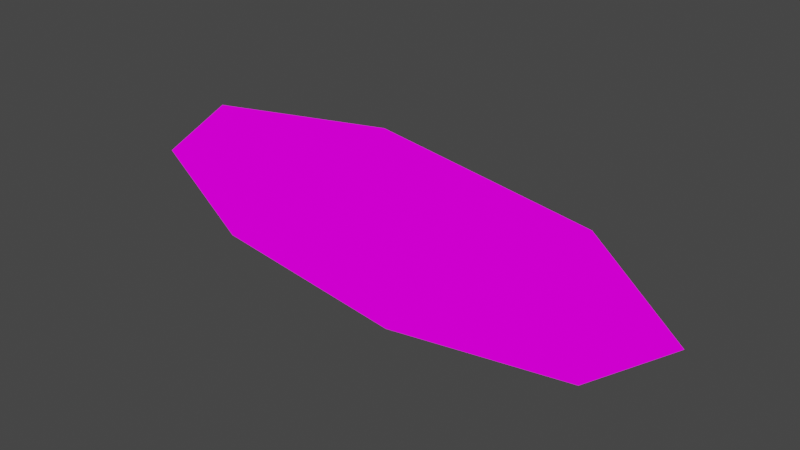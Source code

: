 # Source: clock.blend  (saved by Blender 3.6.11; exported with 4.5.12 LTS)
import bpy
from mathutils import Matrix  # noqa: F401  (used for matrix-valued properties, if any)

bpy.ops.wm.read_factory_settings(use_empty=True)
scene = bpy.context.scene
scene.name = 'Scene'

# ---- collections
col_collection = bpy.data.collections.new('Collection'); scene.collection.children.link(col_collection)

# ---- images (referenced by path relative to the original .blend; pixels are not part of the script)
import os
ASSET_DIR = os.environ.get("B2B_ASSET_DIR", "")  # directory of the original .blend (textures are referenced by path, not embedded)
HERE = os.path.dirname(os.path.abspath(__file__))  # packed textures are extracted next to this script under _unpacked/

def load_image(name, relpath, width, height, colorspace="sRGB"):
    """Load a texture the original file referenced (path relative to the .blend, or extracted next to this script)."""
    p = next((c for c in (os.path.join(HERE, relpath), os.path.join(ASSET_DIR, relpath)) if relpath and os.path.exists(c)), "")
    if p:
        img = bpy.data.images.load(p, check_existing=True)
        img.name = name
    else:  # same state as the original file: an image datablock whose file is absent (Cycles renders it pink)
        img = bpy.data.images.new(name, width, height)
        img.source = "FILE"
        img.filepath = "//" + (relpath or name)
    img.colorspace_settings.name = colorspace
    return img
img_autoportal_frame_png = load_image('autoportal_frame.png', 'autoportal_frame.png', 1024, 1024, 'sRGB')

# ---- materials (node trees are filled in below, after node groups)
mat_autoportal_frame = bpy.data.materials.new('autoportal_frame')
mat_autoportal_frame.use_backface_culling = True
mat_autoportal_frame.use_transparent_shadow = False
mat_autoportal_frame.diffuse_color = (0.2784, 0.5583, 0.5116, 1.0)

# ---- material node trees
mat_autoportal_frame.use_nodes = True; mat_autoportal_frame.node_tree.nodes.clear()
_N = mat_autoportal_frame.node_tree.nodes; _L = mat_autoportal_frame.node_tree.links
n0 = _N.new('ShaderNodeOutputMaterial'); n0.name = 'Material Output'; n0.location = (360, 277)
n1 = _N.new('ShaderNodeEmission'); n1.name = 'Emission'; n1.location = (133, 210)
n2 = _N.new('ShaderNodeVertexColor'); n2.name = 'Vertex Color'; n2.location = (-459, 238)
n2.layer_name = 'Col'
n3 = _N.new('ShaderNodeTexImage'); n3.name = 'Image Texture'; n3.location = (-397, 75)
n3.image = img_autoportal_frame_png
n3.extension = 'EXTEND'
n4 = _N.new('ShaderNodeMix'); n4.name = 'Mix'; n4.location = (-87, 186)
n4.data_type = 'RGBA'
n4.blend_type = 'MULTIPLY'
n4.inputs[0].default_value = 1.0
n5 = _N.new('ShaderNodeCombineXYZ'); n5.name = 'Combine XYZ'; n5.location = (-619, 108)
n6 = _N.new('ShaderNodeUVMap'); n6.name = 'UV Map'; n6.location = (-1312, 110)
n6.uv_map = 'UVMap'
n7 = _N.new('ShaderNodeSeparateXYZ'); n7.name = 'Separate XYZ'; n7.location = (-1059, 156)
n8 = _N.new('ShaderNodeMath'); n8.name = 'Math'; n8.location = (-884, 403)
n8.operation = 'PINGPONG'
n8.use_clamp = True
n8.inputs[1].default_value = 1.0
n8.inputs[2].default_value = 0.0
n9 = _N.new('ShaderNodeMath'); n9.name = 'Math.001'; n9.location = (-899, 239)
n9.operation = 'PINGPONG'
n9.use_clamp = True
n9.inputs[1].default_value = 1.0
n9.inputs[2].default_value = 0.0
_L.new(n1.outputs[0], n0.inputs[0])
_L.new(n2.outputs[0], n4.inputs[6])
_L.new(n4.outputs[2], n1.inputs[0])
_L.new(n3.outputs[0], n4.inputs[7])
_L.new(n6.outputs[0], n7.inputs[0])
_L.new(n5.outputs[0], n3.inputs[0])
_L.new(n7.outputs[1], n9.inputs[0])
_L.new(n7.outputs[2], n5.inputs[2])
_L.new(n7.outputs[0], n8.inputs[0])
_L.new(n8.outputs[0], n5.inputs[0])
_L.new(n9.outputs[0], n5.inputs[1])
n0.is_active_output = True

# ---- world
world_world = bpy.data.worlds.new('World'); scene.world = world_world
world_world.use_nodes = True; world_world.node_tree.nodes.clear()
_N = world_world.node_tree.nodes; _L = world_world.node_tree.links
n0 = _N.new('ShaderNodeOutputWorld'); n0.name = 'World Output'; n0.location = (300, 300)
n1 = _N.new('ShaderNodeBackground'); n1.name = 'Background'; n1.location = (10, 300)
n1.inputs[0].default_value = (0.05088, 0.05088, 0.05088, 1.0)
_L.new(n1.outputs[0], n0.inputs[0])
n0.is_active_output = True
world_world.color = (0.05088, 0.05088, 0.05088)
world_world.use_sun_shadow = False
world_world.sun_shadow_jitter_overblur = 0.0

# ---- meshes
me_clock = bpy.data.meshes.new('clock')
me_clock.from_pydata([(0.4749, 0.0, 0.1636), (0.0, 0.0, 0.2313), (0.6712, 0.0, 0.0), (0.3521, 0.09539, 0.09105), (0.0, 0.09539, 0.1287), (0.4977, 0.09539, 0.0), (0.05251, 0.0, 0.2238), (0.05164, 0.09539, 0.1232), (0.6215, 0.0, 0.04143), (0.4316, 0.09539, 0.04137), (0.0, 0.0, 0.0), (0.3492, 0.09539, 0.07595), (0.3492, 0.09539, 0.0), (0.0, 0.09539, 0.07595)], [], [(2, 5, 9, 8), (0, 3, 7, 6), (7, 4, 1, 6), (3, 9, 11), (9, 3, 0, 8), (8, 0, 6, 1, 10, 2), (11, 13, 7), (13, 4, 7), (5, 12, 9), (12, 11, 9), (11, 7, 3)])
me_clock.polygons.foreach_set('use_smooth', [True] * 11)
_uv = me_clock.uv_layers.new(name='UVMap')
_uv.uv.foreach_set('vector', [0.962, 2.694, 0.962, -0.4788, 0.7729, -1.689, 0.7726, 1.785, 0.7198, 0.5025, 0.6482, 0.3332, 0.4729, 0.4081, 0.4734, 0.6429, 0.6903, -0.6587, 1.011, -0.5217, 1.011, 2.023, 0.685, 1.837, 0.1038, 0.3075, 0.08115, 0.1627, 0.0969, 0.3128, 0.4802, 0.3079, 0.4098, 0.484, 0.5185, 0.7411, 0.6484, 0.3081, 0.5997, 0.2596, 0.6209, 0.3176, 0.6106, 0.7157, 0.7077, 0.771, 0.4063, 0.1678, 0.6932, 0.9711, 0.0969, 0.3128, 0.0969, 0.9492, 0.1184, 0.8551, 0.0969, 0.9492, 0.1209, 0.9492, 0.1184, 0.8551, 0.0623, 0.04216, 0.0623, 0.3128, 0.08115, 0.1627, 0.0623, 0.3128, 0.0969, 0.3128, 0.08115, 0.1627, 0.0969, 0.3128, 0.1184, 0.8551, 0.1038, 0.3075])
_ca = me_clock.color_attributes.new('Col', 'BYTE_COLOR', 'CORNER')
_ca.data.foreach_set('color', [1.0, 1.0, 1.0, 1.0, 1.0, 1.0, 1.0, 1.0, 1.0, 1.0, 1.0, 1.0, 1.0, 1.0, 1.0, 1.0, 1.0, 1.0, 1.0, 1.0, 1.0, 1.0, 1.0, 1.0, 1.0, 1.0, 1.0, 1.0, 1.0, 1.0, 1.0, 1.0, 1.0, 1.0, 1.0, 1.0, 1.0, 1.0, 1.0, 1.0, 1.0, 1.0, 1.0, 1.0, 1.0, 1.0, 1.0, 1.0, 1.0, 1.0, 1.0, 1.0, 1.0, 1.0, 1.0, 1.0, 1.0, 1.0, 1.0, 1.0, 1.0, 1.0, 1.0, 1.0, 1.0, 1.0, 1.0, 1.0, 1.0, 1.0, 1.0, 1.0, 1.0, 1.0, 1.0, 1.0, 1.0, 1.0, 1.0, 1.0, 1.0, 1.0, 1.0, 1.0, 1.0, 1.0, 1.0, 1.0, 1.0, 1.0, 1.0, 1.0, 1.0, 1.0, 1.0, 1.0, 1.0, 1.0, 1.0, 1.0, 1.0, 1.0, 1.0, 1.0, 1.0, 1.0, 1.0, 1.0, 1.0, 1.0, 1.0, 1.0, 1.0, 1.0, 1.0, 1.0, 1.0, 1.0, 1.0, 1.0, 1.0, 1.0, 1.0, 1.0, 1.0, 1.0, 1.0, 1.0, 1.0, 1.0, 1.0, 1.0, 1.0, 1.0, 1.0, 1.0, 1.0, 1.0, 1.0, 1.0, 1.0, 1.0, 1.0, 1.0, 1.0, 1.0, 1.0, 1.0, 1.0, 1.0, 1.0, 1.0, 1.0, 1.0, 1.0, 1.0, 1.0, 1.0, 1.0, 1.0])
me_clock.materials.append(mat_autoportal_frame)
me_clock.use_remesh_fix_poles = True
me_clock.use_remesh_preserve_attributes = False
me_clock.update()

# ---- objects
ob_clock = bpy.data.objects.new('clock', me_clock)

# ---- transforms, parenting, visibility, modifiers, constraints
ob_clock.location = (0.0, 0.0, 0.0)
_m = ob_clock.modifiers.new('Mirror', 'MIRROR')
_m.use_axis = (True, False, True)

# ---- collection membership
col_collection.objects.link(ob_clock)

# ---- scene / render settings (as saved in the file)
scene.frame_start = 1; scene.frame_end = 250; scene.frame_set(1)
scene.render.engine = 'BLENDER_EEVEE_NEXT'
scene.cycles.sampling_pattern = 'TABULATED_SOBOL'
scene.cycles.use_light_tree = False
scene.view_settings.view_transform = 'Filmic'
bpy.context.view_layer.update()

# ---- added for rendering (the .blend has no active camera): camera
cam_auto = bpy.data.cameras.new('AutoCamera')
cam_auto.lens = 50.0
cam_auto.sensor_width = 36.0
cam_auto.clip_end = 1000.0
ob_auto_camera = bpy.data.objects.new('AutoCamera', cam_auto)
scene.collection.objects.link(ob_auto_camera)
ob_auto_camera.location = (1.31673, -1.53238, 1.05339)
ob_auto_camera.rotation_euler = (1.09748, -7.21219e-08, 0.694738)
scene.camera = ob_auto_camera
bpy.context.view_layer.update()
